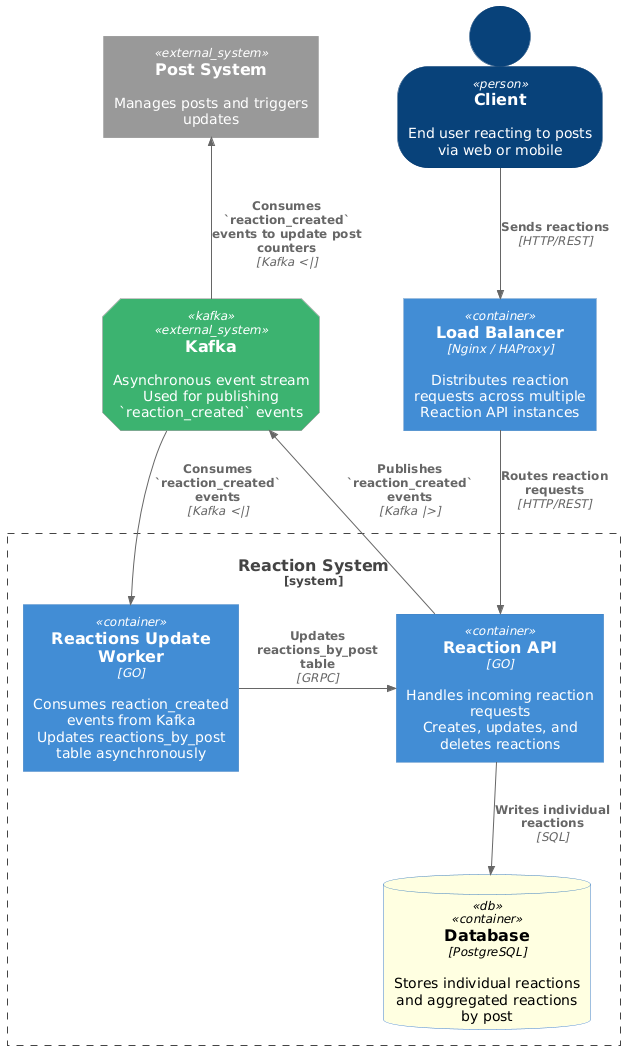

The diagram above was rendered by PlantUML. Its source (embedded in the PNG):
@startuml
!include https://raw.githubusercontent.com/plantuml-stdlib/C4-PlantUML/master/C4_Container.puml
LAYOUT_TOP_DOWN()

' --- Custom Tags ---
AddElementTag("kafka", $shape=EightSidedShape(), $bgColor="MediumSeaGreen", $fontColor="white")
AddElementTag("db", $shape=RoundedBoxShape(), $bgColor="LightYellow", $fontColor="black")

SHOW_PERSON_OUTLINE()

' --- Actor ---
Person(client, "Client", "End user reacting to posts via web or mobile")

' --- Entry Point ---
Container(lb, "Load Balancer", "Nginx / HAProxy", "Distributes reaction requests across multiple Reaction API instances")

' --- System Boundary for Reaction System ---
System_Boundary(reactionSystem, "Reaction System") {
    Container(reactionApi, "Reaction API", "GO", "Handles incoming reaction requests\nCreates, updates, and deletes reactions")
    Container(reactionsWorker, "Reactions Update Worker", "GO", "Consumes reaction_created events from Kafka\nUpdates reactions_by_post table asynchronously")
    ContainerDb(reactionDb, "Database", "PostgreSQL", "Stores individual reactions and aggregated reactions by post", $tags="db")
}

' --- External Systems ---
System_Ext(postSystem, "Post System", "Manages posts and triggers updates")
System_Ext(kafkaSystem, "Kafka", "Asynchronous event stream\nUsed for publishing `reaction_created` events", $tags="kafka")

' --- Relationships ---
Rel_D(client, lb, "Sends reactions", "HTTP/REST")
Rel_D(lb, reactionApi, "Routes reaction requests", "HTTP/REST")

Rel_D(reactionApi, reactionDb, "Writes individual reactions", "SQL")
Rel_U(reactionApi, kafkaSystem, "Publishes `reaction_created` events", "Kafka |>")

Rel_U(kafkaSystem, reactionsWorker, "Consumes `reaction_created` events", "Kafka <|")
Rel_R(reactionsWorker, reactionApi, "Updates reactions_by_post table", "GRPC")

Rel_U(kafkaSystem, postSystem, "Consumes `reaction_created` events to update post counters", "Kafka <|")
@enduml